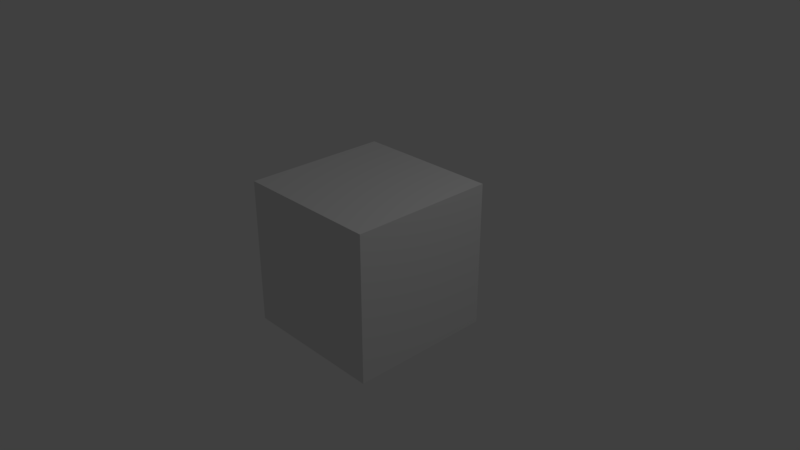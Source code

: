 # Source: tralahtek0.blend  (saved by Blender 2.79.0; exported with 4.5.12 LTS)
import bpy
from mathutils import Matrix  # noqa: F401  (used for matrix-valued properties, if any)

bpy.ops.wm.read_factory_settings(use_empty=True)
scene = bpy.context.scene
scene.name = 'Scene'

# ---- collections
col_collection_1 = bpy.data.collections.new('Collection 1'); scene.collection.children.link(col_collection_1)

# ---- materials (node trees are filled in below, after node groups)
mat_material = bpy.data.materials.new('Material')
mat_material.alpha_threshold = 0.0
mat_material.use_transparent_shadow = False
mat_material.roughness = 0.5
mat_material.line_color = (0.0, 0.0, 0.0, 1.0)

# ---- material node trees

# ---- world
world_world = bpy.data.worlds.new('World'); scene.world = world_world
world_world.color = (0.05088, 0.05088, 0.05088)
world_world.use_sun_shadow = False
world_world.sun_shadow_jitter_overblur = 0.0
world_world.cycles.sampling_method = 'MANUAL'

# ---- cameras
cam_camera = bpy.data.cameras.new('Camera')
cam_camera.clip_end = 100.0
cam_camera.lens = 35.0
cam_camera.sensor_width = 32.0
cam_camera.sensor_height = 18.0
cam_camera.ortho_scale = 7.314
cam_camera.dof.focus_distance = 0.0
cam_camera.dof.aperture_fstop = 128.0

# ---- lights
light_lamp = bpy.data.lights.new('Lamp', 'POINT')
light_lamp.transmission_factor = 0.0
light_lamp.cutoff_distance = 30.0
light_lamp.energy = 100.0
light_lamp.shadow_buffer_clip_start = 1.001
light_lamp.shadow_soft_size = 0.1
light_lamp.shadow_maximum_resolution = 0.006
light_lamp.use_absolute_resolution = True

# ---- meshes
me_cube = bpy.data.meshes.new('Cube')
me_cube.from_pydata([(1.0, 1.0, -1.0), (1.0, -1.0, -1.0), (-1.0, -1.0, -1.0), (-1.0, 1.0, -1.0), (1.0, 1.0, 1.0), (1.0, -1.0, 1.0), (-1.0, -1.0, 1.0), (-1.0, 1.0, 1.0)], [], [(0, 1, 2, 3), (4, 7, 6, 5), (0, 4, 5, 1), (1, 5, 6, 2), (2, 6, 7, 3), (4, 0, 3, 7)])
me_cube.materials.append(mat_material)
me_cube.use_remesh_preserve_volume = False
me_cube.use_remesh_preserve_attributes = False
me_cube.use_mirror_vertex_groups = False
me_cube.update()

# ---- objects
ob_cube = bpy.data.objects.new('Cube', me_cube)
ob_lamp = bpy.data.objects.new('Lamp', light_lamp)
ob_camera = bpy.data.objects.new('Camera', cam_camera)

# ---- transforms, parenting, visibility, modifiers, constraints
ob_cube.location = (0.0, 0.0, 0.0)
ob_cube.lock_rotations_4d = False
ob_cube.empty_display_type = 'ARROWS'
ob_cube.lineart.crease_threshold = 0.0
ob_lamp.location = (4.076, 1.005, 5.904)
ob_lamp.rotation_euler = (0.6503, 0.05522, 1.866)
ob_lamp.lock_rotations_4d = False
ob_lamp.empty_display_type = 'ARROWS'
ob_lamp.color = (0.0, 0.0, 0.0, 0.0)
ob_lamp.lineart.crease_threshold = 0.0
ob_camera.location = (7.481, -6.508, 5.344)
ob_camera.rotation_euler = (1.109, 0.0, 0.8149)
ob_camera.lock_rotations_4d = False
ob_camera.empty_display_type = 'ARROWS'
ob_camera.color = (0.0, 0.0, 0.0, 0.0)
ob_camera.display_type = 'WIRE'
ob_camera.lineart.crease_threshold = 0.0

# ---- collection membership
col_collection_1.objects.link(ob_cube)
col_collection_1.objects.link(ob_lamp)
col_collection_1.objects.link(ob_camera)

# ---- scene / render settings (as saved in the file)
scene.camera = ob_camera
scene.frame_start = 217; scene.frame_end = 711; scene.frame_set(217)
scene.render.engine = 'BLENDER_EEVEE_NEXT'
scene.render.image_settings.file_format = 'FFMPEG'
scene.render.image_settings.color_mode = 'RGB'
scene.render.fps = 30
scene.render.fps_base = 1.001
scene.render.dither_intensity = 0.0
scene.render.use_freestyle = True
scene.cycles.use_denoising = False
scene.cycles.samples = 128
scene.cycles.sampling_pattern = 'TABULATED_SOBOL'
scene.cycles.use_adaptive_sampling = False
scene.cycles.use_light_tree = False
scene.cycles.blur_glossy = 0.0
scene.cycles.sample_clamp_indirect = 0.0
scene.view_settings.view_transform = 'Standard'
bpy.context.view_layer.update()
